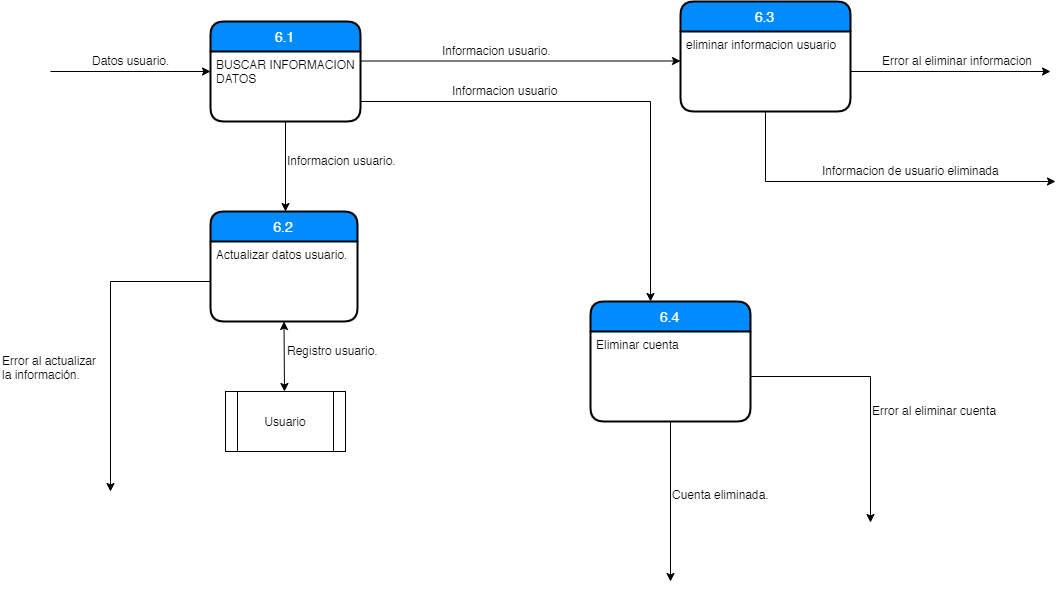

The diagram above was exported from draw.io. Its source (the exported page's mxGraphModel, read from the mxfile embedded in the PNG):
<mxGraphModel dx="848" dy="387" grid="1" gridSize="10" guides="1" tooltips="1" connect="1" arrows="1" fold="1" page="1" pageScale="1" pageWidth="827" pageHeight="1169" math="0" shadow="0">
  <root>
    <mxCell id="0" />
    <mxCell id="1" parent="0" />
    <mxCell id="t4rV8zMlSzCbiCp7Lng5-1" value="" style="endArrow=classic;html=1;" parent="1" edge="1">
      <mxGeometry width="50" height="50" relative="1" as="geometry">
        <mxPoint x="80" y="170" as="sourcePoint" />
        <mxPoint x="240" y="170" as="targetPoint" />
      </mxGeometry>
    </mxCell>
    <mxCell id="t4rV8zMlSzCbiCp7Lng5-5" value="Datos usuario." style="text;html=1;resizable=0;points=[];autosize=1;align=left;verticalAlign=top;spacingTop=-4;" parent="1" vertex="1">
      <mxGeometry x="120" y="150" width="90" height="20" as="geometry" />
    </mxCell>
    <mxCell id="t4rV8zMlSzCbiCp7Lng5-6" value="6.1" style="swimlane;childLayout=stackLayout;horizontal=1;startSize=30;horizontalStack=0;fillColor=#008cff;fontColor=#FFFFFF;rounded=1;fontSize=14;fontStyle=0;strokeWidth=2;resizeParent=0;resizeLast=1;shadow=0;dashed=0;align=center;" parent="1" vertex="1">
      <mxGeometry x="240" y="120" width="150" height="100" as="geometry" />
    </mxCell>
    <mxCell id="t4rV8zMlSzCbiCp7Lng5-20" value="" style="endArrow=classic;html=1;" parent="t4rV8zMlSzCbiCp7Lng5-6" edge="1">
      <mxGeometry width="50" height="50" relative="1" as="geometry">
        <mxPoint x="150" y="39.5" as="sourcePoint" />
        <mxPoint x="470" y="39.5" as="targetPoint" />
      </mxGeometry>
    </mxCell>
    <mxCell id="t4rV8zMlSzCbiCp7Lng5-7" value="BUSCAR INFORMACION&#10;DATOS" style="align=left;strokeColor=none;fillColor=none;spacingLeft=4;fontSize=12;verticalAlign=top;resizable=0;rotatable=0;part=1;" parent="t4rV8zMlSzCbiCp7Lng5-6" vertex="1">
      <mxGeometry y="30" width="150" height="70" as="geometry" />
    </mxCell>
    <mxCell id="t4rV8zMlSzCbiCp7Lng5-11" style="edgeStyle=orthogonalEdgeStyle;rounded=0;orthogonalLoop=1;jettySize=auto;html=1;" parent="1" source="t4rV8zMlSzCbiCp7Lng5-7" edge="1">
      <mxGeometry relative="1" as="geometry">
        <mxPoint x="315" y="310" as="targetPoint" />
      </mxGeometry>
    </mxCell>
    <mxCell id="t4rV8zMlSzCbiCp7Lng5-12" value="Informacion usuario." style="text;html=1;resizable=0;points=[];autosize=1;align=left;verticalAlign=top;spacingTop=-4;" parent="1" vertex="1">
      <mxGeometry x="315" y="250" width="120" height="20" as="geometry" />
    </mxCell>
    <mxCell id="t4rV8zMlSzCbiCp7Lng5-13" value="6.2" style="swimlane;childLayout=stackLayout;horizontal=1;startSize=30;horizontalStack=0;fillColor=#008cff;fontColor=#FFFFFF;rounded=1;fontSize=14;fontStyle=0;strokeWidth=2;resizeParent=0;resizeLast=1;shadow=0;dashed=0;align=center;" parent="1" vertex="1">
      <mxGeometry x="240" y="310" width="147" height="110" as="geometry" />
    </mxCell>
    <mxCell id="t4rV8zMlSzCbiCp7Lng5-14" value="Actualizar datos usuario." style="align=left;strokeColor=none;fillColor=none;spacingLeft=4;fontSize=12;verticalAlign=top;resizable=0;rotatable=0;part=1;" parent="t4rV8zMlSzCbiCp7Lng5-13" vertex="1">
      <mxGeometry y="30" width="147" height="80" as="geometry" />
    </mxCell>
    <mxCell id="t4rV8zMlSzCbiCp7Lng5-15" value="" style="endArrow=classic;startArrow=classic;html=1;entryX=0.5;entryY=1;entryDx=0;entryDy=0;" parent="t4rV8zMlSzCbiCp7Lng5-13" target="t4rV8zMlSzCbiCp7Lng5-14" edge="1">
      <mxGeometry width="50" height="50" relative="1" as="geometry">
        <mxPoint x="74" y="180" as="sourcePoint" />
        <mxPoint x="90" y="100" as="targetPoint" />
      </mxGeometry>
    </mxCell>
    <mxCell id="t4rV8zMlSzCbiCp7Lng5-16" value="Registro usuario." style="text;html=1;resizable=0;points=[];autosize=1;align=left;verticalAlign=top;spacingTop=-4;" parent="1" vertex="1">
      <mxGeometry x="315" y="440" width="110" height="20" as="geometry" />
    </mxCell>
    <mxCell id="t4rV8zMlSzCbiCp7Lng5-17" value="Usuario" style="shape=process;whiteSpace=wrap;html=1;backgroundOutline=1;" parent="1" vertex="1">
      <mxGeometry x="255" y="490" width="120" height="60" as="geometry" />
    </mxCell>
    <mxCell id="t4rV8zMlSzCbiCp7Lng5-18" style="edgeStyle=orthogonalEdgeStyle;rounded=0;orthogonalLoop=1;jettySize=auto;html=1;" parent="1" source="t4rV8zMlSzCbiCp7Lng5-14" edge="1">
      <mxGeometry relative="1" as="geometry">
        <mxPoint x="140" y="590" as="targetPoint" />
        <Array as="points">
          <mxPoint x="140" y="380" />
          <mxPoint x="140" y="580" />
        </Array>
      </mxGeometry>
    </mxCell>
    <mxCell id="t4rV8zMlSzCbiCp7Lng5-19" value="Error al actualizar&lt;br&gt;la información." style="text;html=1;resizable=0;points=[];autosize=1;align=left;verticalAlign=top;spacingTop=-4;" parent="1" vertex="1">
      <mxGeometry x="30" y="450" width="110" height="30" as="geometry" />
    </mxCell>
    <mxCell id="t4rV8zMlSzCbiCp7Lng5-21" value="Informacion usuario." style="text;html=1;resizable=0;points=[];autosize=1;align=left;verticalAlign=top;spacingTop=-4;" parent="1" vertex="1">
      <mxGeometry x="470" y="140" width="120" height="20" as="geometry" />
    </mxCell>
    <mxCell id="t4rV8zMlSzCbiCp7Lng5-22" value="6.3" style="swimlane;childLayout=stackLayout;horizontal=1;startSize=30;horizontalStack=0;fillColor=#008cff;fontColor=#FFFFFF;rounded=1;fontSize=14;fontStyle=0;strokeWidth=2;resizeParent=0;resizeLast=1;shadow=0;dashed=0;align=center;" parent="1" vertex="1">
      <mxGeometry x="710" y="100" width="170" height="110" as="geometry" />
    </mxCell>
    <mxCell id="t4rV8zMlSzCbiCp7Lng5-23" value="eliminar informacion usuario" style="align=left;strokeColor=none;fillColor=none;spacingLeft=4;fontSize=12;verticalAlign=top;resizable=0;rotatable=0;part=1;" parent="t4rV8zMlSzCbiCp7Lng5-22" vertex="1">
      <mxGeometry y="30" width="170" height="80" as="geometry" />
    </mxCell>
    <mxCell id="t4rV8zMlSzCbiCp7Lng5-24" style="edgeStyle=orthogonalEdgeStyle;rounded=0;orthogonalLoop=1;jettySize=auto;html=1;" parent="1" source="t4rV8zMlSzCbiCp7Lng5-23" edge="1">
      <mxGeometry relative="1" as="geometry">
        <mxPoint x="1080" y="170" as="targetPoint" />
      </mxGeometry>
    </mxCell>
    <mxCell id="t4rV8zMlSzCbiCp7Lng5-26" value="" style="endArrow=none;html=1;entryX=0.5;entryY=1;entryDx=0;entryDy=0;" parent="1" target="t4rV8zMlSzCbiCp7Lng5-23" edge="1">
      <mxGeometry width="50" height="50" relative="1" as="geometry">
        <mxPoint x="795" y="280" as="sourcePoint" />
        <mxPoint x="830" y="230" as="targetPoint" />
      </mxGeometry>
    </mxCell>
    <mxCell id="t4rV8zMlSzCbiCp7Lng5-28" value="Error al eliminar informacion" style="text;html=1;resizable=0;points=[];autosize=1;align=left;verticalAlign=top;spacingTop=-4;" parent="1" vertex="1">
      <mxGeometry x="910" y="150" width="170" height="20" as="geometry" />
    </mxCell>
    <mxCell id="t4rV8zMlSzCbiCp7Lng5-29" value="" style="endArrow=classic;html=1;" parent="1" edge="1">
      <mxGeometry width="50" height="50" relative="1" as="geometry">
        <mxPoint x="795" y="280" as="sourcePoint" />
        <mxPoint x="1085" y="280" as="targetPoint" />
      </mxGeometry>
    </mxCell>
    <mxCell id="t4rV8zMlSzCbiCp7Lng5-30" value="Informacion de usuario eliminada" style="text;html=1;resizable=0;points=[];autosize=1;align=left;verticalAlign=top;spacingTop=-4;" parent="1" vertex="1">
      <mxGeometry x="850" y="260" width="190" height="20" as="geometry" />
    </mxCell>
    <mxCell id="t4rV8zMlSzCbiCp7Lng5-31" style="edgeStyle=orthogonalEdgeStyle;rounded=0;orthogonalLoop=1;jettySize=auto;html=1;" parent="1" source="t4rV8zMlSzCbiCp7Lng5-7" edge="1">
      <mxGeometry relative="1" as="geometry">
        <mxPoint x="680" y="400" as="targetPoint" />
        <Array as="points">
          <mxPoint x="680" y="200" />
        </Array>
      </mxGeometry>
    </mxCell>
    <mxCell id="t4rV8zMlSzCbiCp7Lng5-32" value="Informacion usuario" style="text;html=1;resizable=0;points=[];autosize=1;align=left;verticalAlign=top;spacingTop=-4;" parent="1" vertex="1">
      <mxGeometry x="480" y="180" width="120" height="20" as="geometry" />
    </mxCell>
    <mxCell id="t4rV8zMlSzCbiCp7Lng5-33" value="6.4" style="swimlane;childLayout=stackLayout;horizontal=1;startSize=30;horizontalStack=0;fillColor=#008cff;fontColor=#FFFFFF;rounded=1;fontSize=14;fontStyle=0;strokeWidth=2;resizeParent=0;resizeLast=1;shadow=0;dashed=0;align=center;" parent="1" vertex="1">
      <mxGeometry x="620" y="400" width="160" height="120" as="geometry" />
    </mxCell>
    <mxCell id="t4rV8zMlSzCbiCp7Lng5-34" value="Eliminar cuenta" style="align=left;strokeColor=none;fillColor=none;spacingLeft=4;fontSize=12;verticalAlign=top;resizable=0;rotatable=0;part=1;" parent="t4rV8zMlSzCbiCp7Lng5-33" vertex="1">
      <mxGeometry y="30" width="160" height="90" as="geometry" />
    </mxCell>
    <mxCell id="t4rV8zMlSzCbiCp7Lng5-35" style="edgeStyle=orthogonalEdgeStyle;rounded=0;orthogonalLoop=1;jettySize=auto;html=1;" parent="1" source="t4rV8zMlSzCbiCp7Lng5-34" edge="1">
      <mxGeometry relative="1" as="geometry">
        <mxPoint x="900" y="621" as="targetPoint" />
      </mxGeometry>
    </mxCell>
    <mxCell id="t4rV8zMlSzCbiCp7Lng5-36" value="Error al eliminar cuenta" style="text;html=1;resizable=0;points=[];autosize=1;align=left;verticalAlign=top;spacingTop=-4;" parent="1" vertex="1">
      <mxGeometry x="900" y="500" width="140" height="20" as="geometry" />
    </mxCell>
    <mxCell id="t4rV8zMlSzCbiCp7Lng5-37" style="edgeStyle=orthogonalEdgeStyle;rounded=0;orthogonalLoop=1;jettySize=auto;html=1;" parent="1" source="t4rV8zMlSzCbiCp7Lng5-34" edge="1">
      <mxGeometry relative="1" as="geometry">
        <mxPoint x="700" y="680" as="targetPoint" />
      </mxGeometry>
    </mxCell>
    <mxCell id="t4rV8zMlSzCbiCp7Lng5-38" value="Cuenta eliminada." style="text;html=1;resizable=0;points=[];autosize=1;align=left;verticalAlign=top;spacingTop=-4;" parent="1" vertex="1">
      <mxGeometry x="700" y="584" width="110" height="20" as="geometry" />
    </mxCell>
  </root>
</mxGraphModel>